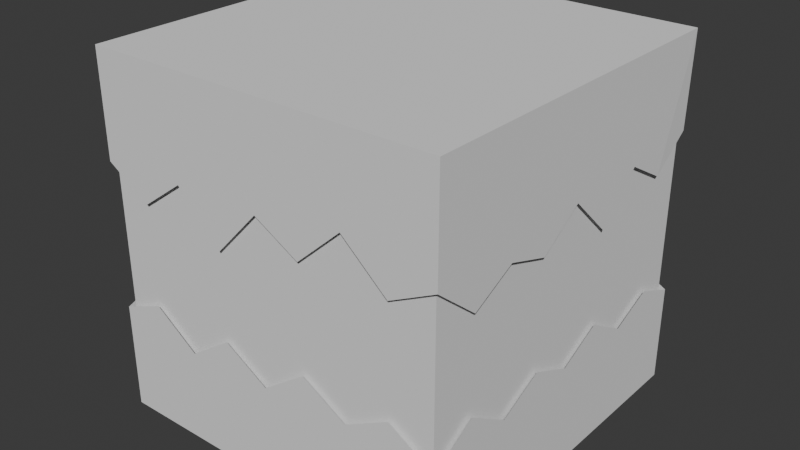 # Source: GrassyCube.blend  (saved by Blender 4.1.24; exported with 4.5.12 LTS)
import bpy
from mathutils import Matrix  # noqa: F401  (used for matrix-valued properties, if any)

bpy.ops.wm.read_factory_settings(use_empty=True)
scene = bpy.context.scene
scene.name = 'Scene'

# ---- collections
col_collection = bpy.data.collections.new('Collection'); scene.collection.children.link(col_collection)

# ---- world
world_world = bpy.data.worlds.new('World'); scene.world = world_world
world_world.use_nodes = True; world_world.node_tree.nodes.clear()
_N = world_world.node_tree.nodes; _L = world_world.node_tree.links
n0 = _N.new('ShaderNodeOutputWorld'); n0.name = 'World Output'; n0.location = (300, 300)
n1 = _N.new('ShaderNodeBackground'); n1.name = 'Background'; n1.location = (10, 300)
n1.inputs[0].default_value = (0.05088, 0.05088, 0.05088, 1.0)
_L.new(n1.outputs[0], n0.inputs[0])
n0.is_active_output = True
world_world.color = (0.05088, 0.05088, 0.05088)
world_world.use_sun_shadow = False
world_world.sun_shadow_jitter_overblur = 0.0

# ---- meshes
me_cube_004 = bpy.data.meshes.new('Cube.004')
me_cube_004.from_pydata([(-1.0, -1.0, 0.4166), (-1.0, -1.0, 1.0), (-1.0, 1.0, 0.4973), (-1.0, 1.0, 1.0), (1.0, -1.0, 0.4328), (1.0, -1.0, 1.0), (0.9921, 1.0, 0.469), (1.0, 1.0, 1.0), (-1.038, 0.0, 0.4653), (0.0, 1.0, 0.4455), (1.0, 0.0, 0.4413), (0.0, -1.0, 0.4456), (-1.0, -0.5, 0.5414), (-0.5, 1.0, 0.4403), (1.0, 0.5, 0.4445), (0.5, -1.0, 0.53), (-1.014, 0.5, 0.4845), (0.5, 1.0, 0.5316), (1.0, -0.5, 0.3548), (-0.5, -1.0, 0.4394), (-1.0, -0.75, 0.309), (-0.75, 1.0, 0.3302), (1.0, 0.75, 0.3073), (0.75, -1.0, 0.3079), (-1.0, 0.25, 0.2778), (0.25, 1.0, 0.2447), (1.0, -0.25, 0.2753), (-0.25, -1.0, 0.1817), (0.0, -0.75, 0.388), (-0.75, 0.0, 0.388), (-1.0, -0.25, 0.2536), (-0.25, 1.0, 0.2668), (1.0, 0.25, 0.2079), (0.25, -1.0, 0.3056), (-1.0, 0.75, 0.3145), (0.75, 1.0, 0.353), (1.0, -0.75, 0.2297), (-0.75, -1.0, 0.2613), (0.0, 0.75, 0.388), (0.75, 0.0, 0.388), (0.5, 0.75, 0.388), (0.75, 0.5, 0.388), (-0.5, 0.75, 0.388), (-0.75, 0.5, 0.388), (-0.5, -0.75, 0.388), (-0.75, -0.5, 0.388), (0.5, -0.75, 0.388), (0.75, -0.5, 0.388), (0.75, -0.25, 0.388), (0.25, -0.75, 0.388), (-0.75, -0.25, 0.388), (-0.75, -0.75, 0.388), (-0.25, 0.75, 0.388), (-0.75, 0.75, 0.388), (-0.75, 0.25, 0.388), (0.75, 0.75, 0.388), (0.25, 0.75, 0.388), (0.75, 0.25, 0.388), (-0.25, -0.75, 0.388), (0.75, -0.75, 0.388)], [(28, 11), (29, 8), (43, 16), (44, 19), (45, 12), (46, 15), (9, 38), (10, 39), (17, 40), (14, 41), (13, 42), (18, 47), (48, 47), (39, 48), (26, 48), (49, 33), (49, 28), (46, 49), (50, 45), (29, 50), (50, 30), (51, 37), (45, 51), (51, 20), (44, 51), (31, 52), (52, 42), (38, 52), (53, 43), (21, 53), (53, 34), (42, 53), (54, 29), (43, 54), (54, 24), (55, 41), (35, 55), (55, 40), (22, 55), (25, 56), (56, 38), (40, 56), (57, 39), (41, 57), (32, 57), (58, 27), (58, 44), (28, 58), (59, 23), (47, 59), (59, 46), (36, 59)], [(20, 0, 1, 3, 2, 34, 16, 24, 8, 30, 12), (2, 3, 7, 6, 35, 17, 25, 9, 31, 13, 21), (6, 7, 5, 4, 36, 18, 26, 10, 32, 14, 22), (1, 0, 37, 19, 27, 11, 33, 15, 23, 4, 5), (1, 5, 7, 3)])
_uv = me_cube_004.uv_layers.new(name='UVMap')
_uv.uv.foreach_set('vector', [0.0, 0.0, 0.0, 0.0, 0.0, 0.0, 0.0, 0.0, 0.0, 0.0, 0.0, 0.0, 0.0, 0.0, 0.0, 0.0, 0.0, 0.0, 0.0, 0.0, 0.0, 0.0, 0.0, 0.0, 0.0, 0.0, 0.0, 0.0, 0.0, 0.0, 0.0, 0.0, 0.0, 0.0, 0.0, 0.0, 0.0, 0.0, 0.0, 0.0, 0.0, 0.0, 0.0, 0.0, 0.0, 0.0, 0.0, 0.0, 0.0, 0.0, 0.0, 0.0, 0.0, 0.0, 0.0, 0.0, 0.0, 0.0, 0.0, 0.0, 0.0, 0.0, 0.0, 0.0, 0.0, 0.0, 0.0, 0.0, 0.0, 0.0, 0.0, 0.0, 0.0, 0.0, 0.0, 0.0, 0.0, 0.0, 0.0, 0.0, 0.0, 0.0, 0.0, 0.0, 0.0, 0.0, 0.0, 0.0, 0.0, 0.0, 0.0, 0.0, 0.0, 0.0, 0.0, 0.0])
me_cube_004.update()
me_cube_005 = bpy.data.meshes.new('Cube.005')
me_cube_005.from_pydata([(-1.0, -1.0, -1.0), (-1.0, -1.0, -0.3997), (-1.0, 1.0, -1.0), (-1.0, 1.0, -0.4345), (1.0, -1.0, -1.0), (1.0, -1.0, -0.4379), (1.0, 1.0, -1.0), (1.0, 1.0, -0.4484), (-1.0, 0.0, -0.5137), (0.0, 1.0, -0.4587), (1.0, 0.0, -0.4305), (0.0, -1.0, -0.4539), (-1.0, 0.5, -0.4677), (0.5, 1.0, -0.4561), (1.0, -0.5, -0.4433), (-0.5, -1.0, -0.4763), (-1.0, -0.5, -0.4817), (-0.5, 1.0, -0.4818), (1.0, 0.5, -0.4536), (0.5, -1.0, -0.419), (-1.0, 0.75, -0.333), (0.75, 1.0, -0.3098), (1.0, -0.75, -0.2858), (-0.75, -1.0, -0.2989), (-1.0, -0.25, -0.3558), (-0.25, 1.0, -0.3149), (1.0, 0.25, -0.3072), (0.25, -1.0, -0.2734), (0.0, -0.75, -0.3997), (0.75, 0.0, -0.3997), (-1.0, 0.25, -0.3442), (0.25, 1.0, -0.3663), (1.0, -0.25, -0.32), (-0.25, -1.0, -0.3037), (-1.0, -0.75, -0.3028), (-0.75, 1.0, -0.3634), (1.0, 0.75, -0.3457), (0.75, -1.0, -0.2844), (0.0, 0.75, -0.3997), (-0.75, 0.0, -0.3997), (-0.5, 0.75, -0.3997), (-0.75, 0.5, -0.3997), (0.5, 0.75, -0.3997), (0.75, 0.5, -0.3997), (0.5, -0.75, -0.3997), (0.75, -0.5, -0.3997), (-0.5, -0.75, -0.3997), (-0.75, -0.5, -0.3997), (-0.75, -0.25, -0.3997), (-0.25, -0.75, -0.3997), (0.75, -0.25, -0.3997), (0.75, -0.75, -0.3997), (0.25, 0.75, -0.3997), (0.75, 0.75, -0.3997), (0.75, 0.25, -0.3997), (-0.75, 0.75, -0.3997), (-0.25, 0.75, -0.3997), (-0.75, 0.25, -0.3997), (0.25, -0.75, -0.3997), (-0.75, -0.75, -0.3997)], [(28, 11), (29, 10), (43, 18), (44, 19), (45, 14), (46, 15), (9, 38), (8, 39), (17, 40), (12, 41), (13, 42), (16, 47), (48, 47), (39, 48), (24, 48), (49, 33), (49, 28), (46, 49), (50, 45), (29, 50), (50, 32), (51, 37), (45, 51), (51, 22), (44, 51), (31, 52), (52, 42), (38, 52), (53, 43), (21, 53), (53, 36), (42, 53), (54, 29), (43, 54), (54, 26), (55, 41), (35, 55), (55, 40), (20, 55), (25, 56), (56, 38), (40, 56), (57, 39), (41, 57), (30, 57), (58, 27), (58, 44), (28, 58), (59, 23), (47, 59), (59, 46), (34, 59)], [(2, 6, 4, 0), (6, 7, 36, 18, 26, 10, 32, 14, 22, 5, 4), (1, 0, 4, 5, 37, 19, 27, 11, 33, 15, 23), (6, 2, 3, 35, 17, 25, 9, 31, 13, 21, 7), (2, 0, 1, 34, 16, 24, 8, 30, 12, 20, 3)])
_uv = me_cube_005.uv_layers.new(name='UVMap')
_uv.uv.foreach_set('vector', [0.0, 0.0, 0.0, 0.0, 0.0, 0.0, 0.0, 0.0, 0.0, 0.0, 0.0, 0.0, 0.0, 0.0, 0.0, 0.0, 0.0, 0.0, 0.0, 0.0, 0.0, 0.0, 0.0, 0.0, 0.0, 0.0, 0.0, 0.0, 0.0, 0.0, 0.0, 0.0, 0.0, 0.0, 0.0, 0.0, 0.0, 0.0, 0.0, 0.0, 0.0, 0.0, 0.0, 0.0, 0.0, 0.0, 0.0, 0.0, 0.0, 0.0, 0.0, 0.0, 0.0, 0.0, 0.0, 0.0, 0.0, 0.0, 0.0, 0.0, 0.0, 0.0, 0.0, 0.0, 0.0, 0.0, 0.0, 0.0, 0.0, 0.0, 0.0, 0.0, 0.0, 0.0, 0.0, 0.0, 0.0, 0.0, 0.0, 0.0, 0.0, 0.0, 0.0, 0.0, 0.0, 0.0, 0.0, 0.0, 0.0, 0.0, 0.0, 0.0, 0.0, 0.0, 0.0, 0.0])
me_cube_005.update()
me_cube_009 = bpy.data.meshes.new('Cube.009')
me_cube_009.from_pydata([(-1.0, -1.0, -1.0), (-1.0, -1.0, 1.0), (-1.0, 1.0, -1.0), (-1.0, 1.0, 1.0), (1.0, -1.0, -1.0), (1.0, -1.0, 1.0), (1.0, 1.0, -1.0), (1.0, 1.0, 1.0)], [], [(0, 1, 3, 2), (2, 3, 7, 6), (6, 7, 5, 4), (4, 5, 1, 0), (2, 6, 4, 0), (7, 3, 1, 5)])
_uv = me_cube_009.uv_layers.new(name='UVMap')
_uv.uv.foreach_set('vector', [0.375, 0.0, 0.625, 0.0, 0.625, 0.25, 0.375, 0.25, 0.375, 0.25, 0.625, 0.25, 0.625, 0.5, 0.375, 0.5, 0.375, 0.5, 0.625, 0.5, 0.625, 0.75, 0.375, 0.75, 0.375, 0.75, 0.625, 0.75, 0.625, 1.0, 0.375, 1.0, 0.125, 0.5, 0.375, 0.5, 0.375, 0.75, 0.125, 0.75, 0.625, 0.5, 0.875, 0.5, 0.875, 0.75, 0.625, 0.75])
me_cube_009.update()

# ---- objects
ob_grass = bpy.data.objects.new('Grass', me_cube_004)
ob_stone = bpy.data.objects.new('Stone', me_cube_005)
ob_dirt = bpy.data.objects.new('Dirt', me_cube_009)

# ---- transforms, parenting, visibility, modifiers, constraints
ob_grass.location = (0.0, 0.0, 0.0)
ob_stone.location = (0.0, 0.0, 0.0)
ob_dirt.location = (0.0, 0.0, 0.0)
ob_dirt.scale = (-0.9743, -0.9743, -0.9743)

# ---- collection membership
col_collection.objects.link(ob_grass)
col_collection.objects.link(ob_stone)
col_collection.objects.link(ob_dirt)

# ---- scene / render settings (as saved in the file)
scene.frame_start = 1; scene.frame_end = 250; scene.frame_set(1)
scene.render.engine = 'BLENDER_EEVEE_NEXT'
scene.cycles.sampling_pattern = 'TABULATED_SOBOL'
scene.eevee.ray_tracing_options.trace_max_roughness = 0.0
bpy.context.view_layer.update()

# ---- added for rendering (the .blend has no active camera and no usable light): camera, sun
cam_auto = bpy.data.cameras.new('AutoCamera')
cam_auto.lens = 50.0
cam_auto.sensor_width = 36.0
cam_auto.clip_end = 1000.0
ob_auto_camera = bpy.data.objects.new('AutoCamera', cam_auto)
scene.collection.objects.link(ob_auto_camera)
ob_auto_camera.location = (3.2065, -3.87058, 2.58039)
ob_auto_camera.rotation_euler = (1.09748, -7.21219e-08, 0.694738)
scene.camera = ob_auto_camera
light_auto_sun = bpy.data.lights.new('AutoSun', 'SUN')
light_auto_sun.energy = 3.0
light_auto_sun.angle = 0.0523599
ob_auto_sun = bpy.data.objects.new('AutoSun', light_auto_sun)
scene.collection.objects.link(ob_auto_sun)
ob_auto_sun.rotation_euler = (0.872665, 0.174533, 0.523599)
bpy.context.view_layer.update()
